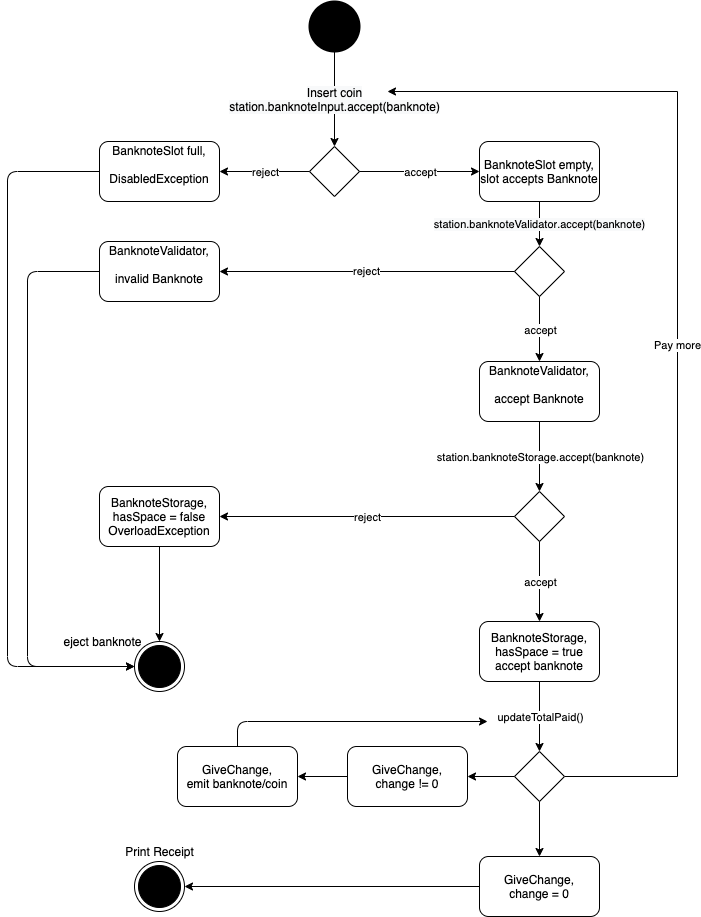

The diagram above was exported from draw.io. Its source (the exported page's mxGraphModel, read from the mxfile embedded in the PNG):
<mxGraphModel dx="786" dy="546" grid="1" gridSize="10" guides="1" tooltips="1" connect="1" arrows="1" fold="1" page="1" pageScale="1" pageWidth="850" pageHeight="1100" math="0" shadow="0">
  <root>
    <mxCell id="0" />
    <mxCell id="1" parent="0" />
    <mxCell id="-owRuBJO7DbQXJKNkedG-1" value="" style="strokeWidth=2;html=1;shape=mxgraph.flowchart.start_2;whiteSpace=wrap;fillColor=#000000;" parent="1" vertex="1">
      <mxGeometry x="312" y="50" width="50" height="50" as="geometry" />
    </mxCell>
    <mxCell id="-owRuBJO7DbQXJKNkedG-4" value="&lt;font style=&quot;font-size: 12px&quot;&gt;&lt;span style=&quot;background-color: rgb(248 , 249 , 250)&quot;&gt;Insert coin&lt;br&gt;station&lt;/span&gt;&lt;span class=&quot;s1&quot; style=&quot;box-sizing: content-box ; background-color: rgb(248 , 249 , 250)&quot;&gt;.banknoteInput&lt;/span&gt;&lt;span class=&quot;s1&quot; style=&quot;box-sizing: content-box ; background-color: rgb(248 , 249 , 250)&quot;&gt;.&lt;/span&gt;&lt;span class=&quot;s2&quot; style=&quot;box-sizing: content-box ; background-color: rgb(248 , 249 , 250)&quot;&gt;accept&lt;/span&gt;&lt;span class=&quot;s3&quot; style=&quot;box-sizing: content-box ; background-color: rgb(248 , 249 , 250)&quot;&gt;(&lt;/span&gt;&lt;span class=&quot;s4&quot; style=&quot;box-sizing: content-box ; background-color: rgb(248 , 249 , 250)&quot;&gt;banknote&lt;/span&gt;&lt;span class=&quot;s3&quot; style=&quot;box-sizing: content-box ; background-color: rgb(248 , 249 , 250)&quot;&gt;)&lt;/span&gt;&lt;/font&gt;" style="endArrow=classic;html=1;exitX=0.5;exitY=1;exitDx=0;exitDy=0;entryX=0.5;entryY=0;entryDx=0;entryDy=0;exitPerimeter=0;" parent="1" source="-owRuBJO7DbQXJKNkedG-1" target="-owRuBJO7DbQXJKNkedG-6" edge="1">
      <mxGeometry relative="1" as="geometry">
        <mxPoint x="337" y="140.0000000000001" as="sourcePoint" />
        <mxPoint x="362" y="140" as="targetPoint" />
        <Array as="points" />
      </mxGeometry>
    </mxCell>
    <mxCell id="-owRuBJO7DbQXJKNkedG-6" value="" style="rhombus;whiteSpace=wrap;html=1;fillColor=#FFFFFF;" parent="1" vertex="1">
      <mxGeometry x="312" y="195" width="50" height="50" as="geometry" />
    </mxCell>
    <mxCell id="-owRuBJO7DbQXJKNkedG-7" value="" style="endArrow=classic;html=1;exitX=1;exitY=0.5;exitDx=0;exitDy=0;entryX=0;entryY=0.5;entryDx=0;entryDy=0;" parent="1" source="-owRuBJO7DbQXJKNkedG-6" target="-owRuBJO7DbQXJKNkedG-12" edge="1">
      <mxGeometry relative="1" as="geometry">
        <mxPoint x="312" y="230" as="sourcePoint" />
        <mxPoint x="522" y="175" as="targetPoint" />
      </mxGeometry>
    </mxCell>
    <mxCell id="-owRuBJO7DbQXJKNkedG-8" value="accept" style="edgeLabel;resizable=0;html=1;align=center;verticalAlign=middle;" parent="-owRuBJO7DbQXJKNkedG-7" connectable="0" vertex="1">
      <mxGeometry relative="1" as="geometry" />
    </mxCell>
    <mxCell id="-owRuBJO7DbQXJKNkedG-9" value="" style="endArrow=classic;html=1;exitX=0;exitY=0.5;exitDx=0;exitDy=0;" parent="1" source="-owRuBJO7DbQXJKNkedG-6" target="-owRuBJO7DbQXJKNkedG-11" edge="1">
      <mxGeometry relative="1" as="geometry">
        <mxPoint x="312" y="260" as="sourcePoint" />
        <mxPoint x="182" y="175" as="targetPoint" />
      </mxGeometry>
    </mxCell>
    <mxCell id="-owRuBJO7DbQXJKNkedG-10" value="reject" style="edgeLabel;resizable=0;html=1;align=center;verticalAlign=middle;" parent="-owRuBJO7DbQXJKNkedG-9" connectable="0" vertex="1">
      <mxGeometry relative="1" as="geometry" />
    </mxCell>
    <mxCell id="-owRuBJO7DbQXJKNkedG-11" value="BanknoteSlot full,&lt;br&gt;&lt;br&gt;DisabledException&lt;br&gt;&lt;p class=&quot;p1&quot; style=&quot;margin: 0px ; font-stretch: normal ; line-height: normal ; font-family: &amp;#34;menlo&amp;#34; ; color: rgb(18 , 144 , 195)&quot;&gt;&lt;br&gt;&lt;/p&gt;" style="rounded=1;whiteSpace=wrap;html=1;fillColor=#FFFFFF;" parent="1" vertex="1">
      <mxGeometry x="102" y="190" width="120" height="60" as="geometry" />
    </mxCell>
    <mxCell id="-owRuBJO7DbQXJKNkedG-12" value="BanknoteSlot empty, slot accepts Banknote" style="rounded=1;whiteSpace=wrap;html=1;fillColor=#FFFFFF;" parent="1" vertex="1">
      <mxGeometry x="482" y="190" width="120" height="60" as="geometry" />
    </mxCell>
    <mxCell id="-owRuBJO7DbQXJKNkedG-13" value="&lt;font style=&quot;font-size: 11px&quot;&gt;&lt;span style=&quot;background-color: rgb(248 , 249 , 250)&quot;&gt;station&lt;/span&gt;&lt;span class=&quot;s1&quot; style=&quot;box-sizing: content-box ; background-color: rgb(248 , 249 , 250)&quot;&gt;.&lt;/span&gt;&lt;span style=&quot;background-color: rgb(248 , 249 , 250)&quot;&gt;banknoteValidator&lt;/span&gt;&lt;span class=&quot;s1&quot; style=&quot;box-sizing: content-box ; background-color: rgb(248 , 249 , 250)&quot;&gt;.&lt;/span&gt;&lt;span class=&quot;s2&quot; style=&quot;box-sizing: content-box ; background-color: rgb(248 , 249 , 250)&quot;&gt;accept&lt;/span&gt;&lt;span class=&quot;s3&quot; style=&quot;box-sizing: content-box ; background-color: rgb(248 , 249 , 250)&quot;&gt;(&lt;/span&gt;&lt;span class=&quot;s4&quot; style=&quot;box-sizing: content-box ; background-color: rgb(248 , 249 , 250)&quot;&gt;banknote&lt;/span&gt;&lt;span class=&quot;s3&quot; style=&quot;box-sizing: content-box ; background-color: rgb(248 , 249 , 250)&quot;&gt;)&lt;/span&gt;&lt;/font&gt;" style="endArrow=classic;html=1;exitX=0.5;exitY=1;exitDx=0;exitDy=0;entryX=0.5;entryY=0;entryDx=0;entryDy=0;" parent="1" source="-owRuBJO7DbQXJKNkedG-12" target="-owRuBJO7DbQXJKNkedG-17" edge="1">
      <mxGeometry relative="1" as="geometry">
        <mxPoint x="312" y="210" as="sourcePoint" />
        <mxPoint x="592" y="270" as="targetPoint" />
        <Array as="points" />
      </mxGeometry>
    </mxCell>
    <mxCell id="-owRuBJO7DbQXJKNkedG-16" value="BanknoteValidator,&lt;br&gt;&lt;br&gt;accept Banknote&lt;br&gt;&lt;p class=&quot;p1&quot; style=&quot;margin: 0px ; font-stretch: normal ; line-height: normal ; font-family: &amp;#34;menlo&amp;#34; ; color: rgb(18 , 144 , 195)&quot;&gt;&lt;br&gt;&lt;/p&gt;" style="rounded=1;whiteSpace=wrap;html=1;fillColor=#FFFFFF;" parent="1" vertex="1">
      <mxGeometry x="482" y="410" width="120" height="60" as="geometry" />
    </mxCell>
    <mxCell id="-owRuBJO7DbQXJKNkedG-17" value="" style="rhombus;whiteSpace=wrap;html=1;fillColor=#FFFFFF;" parent="1" vertex="1">
      <mxGeometry x="517" y="295" width="50" height="50" as="geometry" />
    </mxCell>
    <mxCell id="-owRuBJO7DbQXJKNkedG-20" value="BanknoteValidator,&lt;br&gt;&lt;br&gt;invalid Banknote&lt;br&gt;&lt;p class=&quot;p1&quot; style=&quot;margin: 0px ; font-stretch: normal ; line-height: normal ; font-family: &amp;#34;menlo&amp;#34; ; color: rgb(18 , 144 , 195)&quot;&gt;&lt;br&gt;&lt;/p&gt;" style="rounded=1;whiteSpace=wrap;html=1;fillColor=#FFFFFF;" parent="1" vertex="1">
      <mxGeometry x="102" y="290" width="120" height="60" as="geometry" />
    </mxCell>
    <mxCell id="-owRuBJO7DbQXJKNkedG-21" value="" style="rhombus;whiteSpace=wrap;html=1;fillColor=#FFFFFF;" parent="1" vertex="1">
      <mxGeometry x="517" y="540" width="50" height="50" as="geometry" />
    </mxCell>
    <mxCell id="-owRuBJO7DbQXJKNkedG-22" value="" style="endArrow=classic;html=1;exitX=0.5;exitY=1;exitDx=0;exitDy=0;entryX=0.5;entryY=0;entryDx=0;entryDy=0;" parent="1" source="-owRuBJO7DbQXJKNkedG-16" target="-owRuBJO7DbQXJKNkedG-21" edge="1">
      <mxGeometry relative="1" as="geometry">
        <mxPoint x="312" y="210" as="sourcePoint" />
        <mxPoint x="592" y="540" as="targetPoint" />
      </mxGeometry>
    </mxCell>
    <mxCell id="-owRuBJO7DbQXJKNkedG-23" value="station.banknoteStorage.accept(banknote)" style="edgeLabel;resizable=0;html=1;align=center;verticalAlign=middle;" parent="-owRuBJO7DbQXJKNkedG-22" connectable="0" vertex="1">
      <mxGeometry relative="1" as="geometry" />
    </mxCell>
    <mxCell id="-owRuBJO7DbQXJKNkedG-24" value="" style="endArrow=classic;html=1;entryX=0.5;entryY=0;entryDx=0;entryDy=0;" parent="1" source="-owRuBJO7DbQXJKNkedG-17" target="-owRuBJO7DbQXJKNkedG-16" edge="1">
      <mxGeometry relative="1" as="geometry">
        <mxPoint x="312" y="210" as="sourcePoint" />
        <mxPoint x="592" y="370" as="targetPoint" />
      </mxGeometry>
    </mxCell>
    <mxCell id="-owRuBJO7DbQXJKNkedG-25" value="accept" style="edgeLabel;resizable=0;html=1;align=center;verticalAlign=middle;" parent="-owRuBJO7DbQXJKNkedG-24" connectable="0" vertex="1">
      <mxGeometry relative="1" as="geometry" />
    </mxCell>
    <mxCell id="-owRuBJO7DbQXJKNkedG-26" value="reject" style="endArrow=classic;html=1;exitX=0;exitY=0.5;exitDx=0;exitDy=0;entryX=1;entryY=0.5;entryDx=0;entryDy=0;" parent="1" source="-owRuBJO7DbQXJKNkedG-17" target="-owRuBJO7DbQXJKNkedG-20" edge="1">
      <mxGeometry relative="1" as="geometry">
        <mxPoint x="312" y="210" as="sourcePoint" />
        <mxPoint x="412" y="305" as="targetPoint" />
        <Array as="points" />
      </mxGeometry>
    </mxCell>
    <mxCell id="-owRuBJO7DbQXJKNkedG-28" value="" style="endArrow=classic;html=1;entryX=1;entryY=0.5;entryDx=0;entryDy=0;exitX=0;exitY=0.5;exitDx=0;exitDy=0;" parent="1" source="-owRuBJO7DbQXJKNkedG-21" target="-owRuBJO7DbQXJKNkedG-30" edge="1">
      <mxGeometry relative="1" as="geometry">
        <mxPoint x="377" y="340" as="sourcePoint" />
        <mxPoint x="377" y="400" as="targetPoint" />
      </mxGeometry>
    </mxCell>
    <mxCell id="-owRuBJO7DbQXJKNkedG-29" value="reject" style="edgeLabel;resizable=0;html=1;align=center;verticalAlign=middle;" parent="-owRuBJO7DbQXJKNkedG-28" connectable="0" vertex="1">
      <mxGeometry relative="1" as="geometry" />
    </mxCell>
    <mxCell id="-owRuBJO7DbQXJKNkedG-30" value="BanknoteStorage,&lt;br&gt;hasSpace = false&lt;br&gt;OverloadException" style="rounded=1;whiteSpace=wrap;html=1;fillColor=#FFFFFF;" parent="1" vertex="1">
      <mxGeometry x="102" y="535" width="120" height="60" as="geometry" />
    </mxCell>
    <mxCell id="-owRuBJO7DbQXJKNkedG-31" value="" style="endArrow=classic;html=1;exitX=0.5;exitY=1;exitDx=0;exitDy=0;entryX=0.5;entryY=0;entryDx=0;entryDy=0;" parent="1" source="-owRuBJO7DbQXJKNkedG-21" target="-owRuBJO7DbQXJKNkedG-33" edge="1">
      <mxGeometry relative="1" as="geometry">
        <mxPoint x="312" y="530" as="sourcePoint" />
        <mxPoint x="592" y="660" as="targetPoint" />
      </mxGeometry>
    </mxCell>
    <mxCell id="-owRuBJO7DbQXJKNkedG-32" value="accept" style="edgeLabel;resizable=0;html=1;align=center;verticalAlign=middle;" parent="-owRuBJO7DbQXJKNkedG-31" connectable="0" vertex="1">
      <mxGeometry relative="1" as="geometry" />
    </mxCell>
    <mxCell id="-owRuBJO7DbQXJKNkedG-33" value="BanknoteStorage,&lt;br&gt;hasSpace = true&lt;br&gt;accept banknote" style="rounded=1;whiteSpace=wrap;html=1;fillColor=#FFFFFF;" parent="1" vertex="1">
      <mxGeometry x="482" y="670" width="120" height="60" as="geometry" />
    </mxCell>
    <mxCell id="-owRuBJO7DbQXJKNkedG-38" value="GiveChange,&lt;br&gt;change = 0" style="rounded=1;whiteSpace=wrap;html=1;fillColor=#FFFFFF;" parent="1" vertex="1">
      <mxGeometry x="482" y="905" width="120" height="60" as="geometry" />
    </mxCell>
    <mxCell id="-owRuBJO7DbQXJKNkedG-61" value="Pay more" style="edgeStyle=orthogonalEdgeStyle;rounded=0;orthogonalLoop=1;jettySize=auto;html=1;exitX=1;exitY=0.5;exitDx=0;exitDy=0;" parent="1" source="-owRuBJO7DbQXJKNkedG-40" edge="1">
      <mxGeometry relative="1" as="geometry">
        <mxPoint x="390" y="140" as="targetPoint" />
        <Array as="points">
          <mxPoint x="680" y="825" />
          <mxPoint x="680" y="140" />
        </Array>
      </mxGeometry>
    </mxCell>
    <mxCell id="-owRuBJO7DbQXJKNkedG-40" value="" style="rhombus;whiteSpace=wrap;html=1;fillColor=#FFFFFF;" parent="1" vertex="1">
      <mxGeometry x="517" y="800" width="50" height="50" as="geometry" />
    </mxCell>
    <mxCell id="-owRuBJO7DbQXJKNkedG-48" value="" style="endArrow=classic;html=1;entryX=0.5;entryY=0;entryDx=0;entryDy=0;exitX=0.5;exitY=1;exitDx=0;exitDy=0;" parent="1" source="-owRuBJO7DbQXJKNkedG-33" target="-owRuBJO7DbQXJKNkedG-40" edge="1">
      <mxGeometry relative="1" as="geometry">
        <mxPoint x="482" y="700" as="sourcePoint" />
        <mxPoint x="392" y="710" as="targetPoint" />
      </mxGeometry>
    </mxCell>
    <mxCell id="-owRuBJO7DbQXJKNkedG-49" value="updateTotalPaid()" style="edgeLabel;resizable=0;html=1;align=center;verticalAlign=middle;" parent="-owRuBJO7DbQXJKNkedG-48" connectable="0" vertex="1">
      <mxGeometry relative="1" as="geometry" />
    </mxCell>
    <mxCell id="-owRuBJO7DbQXJKNkedG-50" value="GiveChange,&lt;br&gt;change != 0" style="rounded=1;whiteSpace=wrap;html=1;fillColor=#FFFFFF;" parent="1" vertex="1">
      <mxGeometry x="350" y="795" width="120" height="60" as="geometry" />
    </mxCell>
    <mxCell id="-owRuBJO7DbQXJKNkedG-51" value="GiveChange,&lt;br&gt;emit banknote/coin" style="rounded=1;whiteSpace=wrap;html=1;fillColor=#FFFFFF;" parent="1" vertex="1">
      <mxGeometry x="180" y="795" width="120" height="60" as="geometry" />
    </mxCell>
    <mxCell id="-owRuBJO7DbQXJKNkedG-52" value="" style="endArrow=classic;html=1;entryX=1;entryY=0.5;entryDx=0;entryDy=0;exitX=0;exitY=0.5;exitDx=0;exitDy=0;" parent="1" source="-owRuBJO7DbQXJKNkedG-50" target="-owRuBJO7DbQXJKNkedG-51" edge="1">
      <mxGeometry width="50" height="50" relative="1" as="geometry">
        <mxPoint x="470" y="900" as="sourcePoint" />
        <mxPoint x="520" y="850" as="targetPoint" />
      </mxGeometry>
    </mxCell>
    <mxCell id="-owRuBJO7DbQXJKNkedG-64" value="" style="ellipse;html=1;shape=endState;fillColor=#000000;" parent="1" vertex="1">
      <mxGeometry x="137" y="690" width="50" height="50" as="geometry" />
    </mxCell>
    <mxCell id="-owRuBJO7DbQXJKNkedG-65" value="" style="ellipse;html=1;shape=endState;fillColor=#000000;" parent="1" vertex="1">
      <mxGeometry x="137" y="910" width="50" height="50" as="geometry" />
    </mxCell>
    <mxCell id="-owRuBJO7DbQXJKNkedG-66" value="" style="endArrow=classic;html=1;entryX=1;entryY=0.5;entryDx=0;entryDy=0;exitX=0;exitY=0.5;exitDx=0;exitDy=0;" parent="1" source="-owRuBJO7DbQXJKNkedG-40" target="-owRuBJO7DbQXJKNkedG-50" edge="1">
      <mxGeometry width="50" height="50" relative="1" as="geometry">
        <mxPoint x="430" y="700" as="sourcePoint" />
        <mxPoint x="480" y="650" as="targetPoint" />
      </mxGeometry>
    </mxCell>
    <mxCell id="-owRuBJO7DbQXJKNkedG-67" value="" style="endArrow=classic;html=1;exitX=0.5;exitY=0;exitDx=0;exitDy=0;" parent="1" source="-owRuBJO7DbQXJKNkedG-51" edge="1">
      <mxGeometry width="50" height="50" relative="1" as="geometry">
        <mxPoint x="430" y="700" as="sourcePoint" />
        <mxPoint x="490" y="770" as="targetPoint" />
        <Array as="points">
          <mxPoint x="240" y="770" />
        </Array>
      </mxGeometry>
    </mxCell>
    <mxCell id="-owRuBJO7DbQXJKNkedG-68" value="" style="endArrow=classic;html=1;entryX=0.5;entryY=0;entryDx=0;entryDy=0;exitX=0.5;exitY=1;exitDx=0;exitDy=0;" parent="1" source="-owRuBJO7DbQXJKNkedG-40" target="-owRuBJO7DbQXJKNkedG-38" edge="1">
      <mxGeometry width="50" height="50" relative="1" as="geometry">
        <mxPoint x="430" y="700" as="sourcePoint" />
        <mxPoint x="480" y="650" as="targetPoint" />
      </mxGeometry>
    </mxCell>
    <mxCell id="-owRuBJO7DbQXJKNkedG-69" value="" style="endArrow=classic;html=1;entryX=1;entryY=0.5;entryDx=0;entryDy=0;exitX=0;exitY=0.5;exitDx=0;exitDy=0;" parent="1" source="-owRuBJO7DbQXJKNkedG-38" target="-owRuBJO7DbQXJKNkedG-65" edge="1">
      <mxGeometry width="50" height="50" relative="1" as="geometry">
        <mxPoint x="430" y="700" as="sourcePoint" />
        <mxPoint x="480" y="650" as="targetPoint" />
      </mxGeometry>
    </mxCell>
    <mxCell id="-owRuBJO7DbQXJKNkedG-70" value="Print Receipt" style="text;html=1;align=center;verticalAlign=middle;resizable=0;points=[];autosize=1;strokeColor=none;" parent="1" vertex="1">
      <mxGeometry x="122" y="890" width="80" height="20" as="geometry" />
    </mxCell>
    <mxCell id="-owRuBJO7DbQXJKNkedG-71" value="" style="endArrow=classic;html=1;entryX=0;entryY=0.5;entryDx=0;entryDy=0;exitX=0;exitY=0.5;exitDx=0;exitDy=0;" parent="1" source="-owRuBJO7DbQXJKNkedG-11" target="-owRuBJO7DbQXJKNkedG-64" edge="1">
      <mxGeometry width="50" height="50" relative="1" as="geometry">
        <mxPoint x="430" y="540" as="sourcePoint" />
        <mxPoint x="480" y="490" as="targetPoint" />
        <Array as="points">
          <mxPoint x="10" y="220" />
          <mxPoint x="10" y="715" />
        </Array>
      </mxGeometry>
    </mxCell>
    <mxCell id="-owRuBJO7DbQXJKNkedG-72" value="" style="endArrow=classic;html=1;entryX=0;entryY=0.5;entryDx=0;entryDy=0;exitX=0;exitY=0.5;exitDx=0;exitDy=0;" parent="1" source="-owRuBJO7DbQXJKNkedG-20" target="-owRuBJO7DbQXJKNkedG-64" edge="1">
      <mxGeometry width="50" height="50" relative="1" as="geometry">
        <mxPoint x="430" y="540" as="sourcePoint" />
        <mxPoint x="480" y="490" as="targetPoint" />
        <Array as="points">
          <mxPoint x="30" y="320" />
          <mxPoint x="30" y="715" />
        </Array>
      </mxGeometry>
    </mxCell>
    <mxCell id="-owRuBJO7DbQXJKNkedG-73" value="" style="endArrow=classic;html=1;entryX=0.5;entryY=0;entryDx=0;entryDy=0;exitX=0.5;exitY=1;exitDx=0;exitDy=0;" parent="1" source="-owRuBJO7DbQXJKNkedG-30" target="-owRuBJO7DbQXJKNkedG-64" edge="1">
      <mxGeometry width="50" height="50" relative="1" as="geometry">
        <mxPoint x="430" y="540" as="sourcePoint" />
        <mxPoint x="480" y="490" as="targetPoint" />
      </mxGeometry>
    </mxCell>
    <mxCell id="-owRuBJO7DbQXJKNkedG-74" value="eject banknote" style="text;html=1;align=center;verticalAlign=middle;resizable=0;points=[];autosize=1;strokeColor=none;" parent="1" vertex="1">
      <mxGeometry x="60" y="680" width="90" height="20" as="geometry" />
    </mxCell>
  </root>
</mxGraphModel>